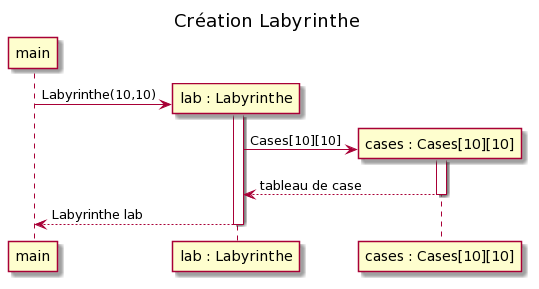

The diagram above was rendered by PlantUML. Its source (embedded in the PNG):
@startuml
title Création Labyrinthe 

participant "main" as m
participant "lab : Labyrinthe" as l
participant "cases : Cases[10][10]" as c

create l
m -> l : Labyrinthe(10,10)
activate l
create c 
l -> c : Cases[10][10]
activate c 
c --> l : tableau de case
deactivate c
l --> m : Labyrinthe lab 
deactivate l
@enduml